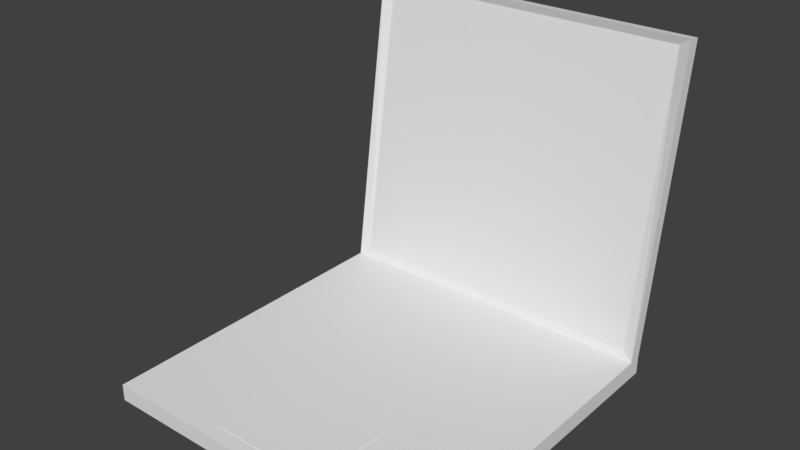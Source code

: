 # Source: laptop_open.blend  (saved by Blender 2.79.0; exported with 4.5.12 LTS)
import bpy
from mathutils import Matrix  # noqa: F401  (used for matrix-valued properties, if any)

bpy.ops.wm.read_factory_settings(use_empty=True)
scene = bpy.context.scene
scene.name = 'Scene'

# ---- collections
col_collection_1 = bpy.data.collections.new('Collection 1'); scene.collection.children.link(col_collection_1)

# ---- materials (node trees are filled in below, after node groups)
mat_material = bpy.data.materials.new('Material')
mat_material.alpha_threshold = 0.0
mat_material.use_transparent_shadow = False
mat_material.roughness = 0.5
mat_material.line_color = (0.0, 0.0, 0.0, 1.0)

# ---- material node trees

# ---- world
world_world = bpy.data.worlds.new('World'); scene.world = world_world
world_world.color = (0.05088, 0.05088, 0.05088)
world_world.use_sun_shadow = False
world_world.sun_shadow_jitter_overblur = 0.0
world_world.cycles.sampling_method = 'MANUAL'

# ---- meshes
me_cube = bpy.data.meshes.new('Cube')
me_cube.from_pydata([(0.2, 0.2, 0.0), (0.2, -0.2, 0.0), (-0.2, -0.2, 0.0), (-0.2, 0.2, 0.0), (0.2, 0.2, 0.02036), (0.2, -0.2, 0.02), (-0.2, -0.2, 0.02), (-0.2, 0.2, 0.02036), (0.2, 0.2508, 0.3771), (-0.2, 0.2508, 0.3771), (0.1867, 0.2394, 0.3697), (0.1867, 0.1885, 0.02992), (-0.1867, 0.1885, 0.02989), (-0.1867, 0.2394, 0.3697), (2.384e-08, 0.2, 0.02036), (-1.073e-07, -0.2, 0.02), (-4.172e-08, 0.1847, 0.02018), (0.2, 0.1424, 0.02), (-0.2, 0.1424, 0.02), (-1.073e-07, 0.1424, 0.02), (0.2, -0.06124, 0.02), (-0.2, -0.06124, 0.02), (-1.073e-07, -0.06124, 0.02), (0.06888, -0.183, 0.02002), (-0.06888, -0.183, 0.02002), (0.06888, -0.07747, 0.02043), (-0.06888, -0.07747, 0.0204), (-9.101e-08, -0.183, 0.02002), (-4.172e-08, 0.1847, 0.02018), (-0.2, 0.1849, 0.02038), (-0.2, -0.2, 0.02), (-1.073e-07, -0.2, 0.02), (0.2, -0.2, 0.02), (0.2, 0.1849, 0.0204), (-1.32e-07, -0.183, 0.02045), (-0.06888, -0.183, 0.02045), (0.06888, -0.07747, 0.02085), (-0.06888, -0.07747, 0.02083), (0.06888, -0.183, 0.02045), (0.2, 0.236, 0.3792), (0.2, 0.1849, 0.0204), (-0.2, 0.236, 0.3792), (-0.2, 0.1849, 0.02038)], [(19, 18), (17, 19), (22, 21), (20, 22)], [(0, 1, 2, 3), (0, 4, 40, 5, 1), (1, 5, 15, 6, 2), (2, 6, 42, 7, 3), (4, 0, 3, 7, 14), (8, 4, 14, 7, 9), (10, 13, 12, 11), (8, 39, 40, 4), (4, 40, 42, 7, 14), (7, 42, 41, 9), (39, 8, 9, 41), (4, 14, 16, 40), (14, 7, 42, 16), (28, 29, 30, 31, 32, 33), (27, 23, 25, 26, 24), (34, 35, 37, 36, 38), (24, 26, 37, 35), (26, 25, 36, 37), (25, 23, 38, 36), (23, 27, 34, 38), (27, 24, 35, 34), (10, 11, 40, 39), (13, 10, 39, 41), (11, 12, 42, 40), (12, 13, 41, 42)])
_uv = me_cube.uv_layers.new(name='UVMap')
_uv.uv.foreach_set('vector', [0.1916, 0.1923, 0.2392, 0.1923, 0.2392, 0.1447, 0.1916, 0.1447, 0.1437, 0.04872, 0.1437, 0.0002111, 0.1455, 0.0001037, 0.1914, 0.001063, 0.1914, 0.04872, 0.1437, 0.1923, 0.1437, 0.1447, 0.1675, 0.1447, 0.1914, 0.1447, 0.1914, 0.1923, 0.1923, 0.04893, 0.1446, 0.04893, 0.1437, 0.0948, 0.1438, 0.09659, 0.1923, 0.09659, 0.1937, 0.1445, 0.1922, 0.1445, 0.1922, 0.0968, 0.1937, 0.0968, 0.1937, 0.1206, 0.0001038, 0.00515, 0.0001037, 0.8553, -0.5, -17.48, 0.04777, 0.8553, 0.04777, 0.00515, 0.1419, 0.8325, 0.09743, 0.8325, 0.09743, 0.02272, 0.1419, 0.02277, 0.2394, 0.1497, 0.2413, 0.1447, 0.2413, 0.9998, 0.2395, 0.9999, 0.1925, 0.09659, 0.1943, 0.09659, 0.1943, 0.04893, 0.1925, 0.04893, 0.1925, 0.07276, 0.2415, 0.9999, 0.2433, 0.9999, 0.2433, 0.1447, 0.2415, 0.1497, 0.0001038, 0.0001039, 0.0001038, 0.00515, 0.04777, 0.00515, 0.04777, 0.0001037, 0.1934, 0.01288, 0.1934, 0.03671, 0.1916, 0.03671, 0.1916, 0.01288, 0.1916, 0.2053, 0.2154, 0.2053, 0.2154, 0.2071, 0.1916, 0.2071, 0.1675, 0.2384, 0.1437, 0.2384, 0.1437, 0.1925, 0.1675, 0.1925, 0.1914, 0.1925, 0.1914, 0.2384, 0.1998, 0.1925, 0.208, 0.1925, 0.208, 0.2051, 0.1916, 0.2051, 0.1916, 0.1925, 0.1998, 0.0001037, 0.1916, 0.0001037, 0.1916, 0.01268, 0.208, 0.01268, 0.208, 0.0001037, 0.1946, 0.01288, 0.1946, 0.02549, 0.1936, 0.02556, 0.1936, 0.01296, 0.1934, 0.0968, 0.1934, 0.1132, 0.1924, 0.1132, 0.1924, 0.09681, 0.1924, 0.1301, 0.1924, 0.1427, 0.1934, 0.1427, 0.1934, 0.1301, 0.1934, 0.1298, 0.1934, 0.1216, 0.1924, 0.1216, 0.1924, 0.1298, 0.1934, 0.1216, 0.1934, 0.1134, 0.1924, 0.1134, 0.1924, 0.1216, 0.1419, 0.8325, 0.1419, 0.02277, 0.1435, 0.0001037, 0.1435, 0.8552, 0.09743, 0.8325, 0.1419, 0.8325, 0.1435, 0.8552, 0.09584, 0.8552, 0.04956, 0.8325, 0.09405, 0.8326, 0.09563, 0.8553, 0.04797, 0.8552, 0.09405, 0.8326, 0.09405, 0.02278, 0.09563, 0.0001037, 0.09563, 0.8553])
me_cube.materials.append(mat_material)
me_cube.use_remesh_preserve_volume = False
me_cube.use_remesh_preserve_attributes = False
me_cube.use_mirror_vertex_groups = False
me_cube.update()

# ---- objects
ob_cube = bpy.data.objects.new('Cube', me_cube)

# ---- transforms, parenting, visibility, modifiers, constraints
ob_cube.location = (0.0, 0.0, 0.0)
ob_cube.lock_rotations_4d = False
ob_cube.empty_display_type = 'ARROWS'
ob_cube.lineart.crease_threshold = 0.0

# ---- collection membership
col_collection_1.objects.link(ob_cube)

# ---- scene / render settings (as saved in the file)
scene.frame_start = 1; scene.frame_end = 250; scene.frame_set(1)
scene.render.engine = 'BLENDER_EEVEE_NEXT'
scene.render.resolution_percentage = 50
scene.render.dither_intensity = 0.0
scene.cycles.use_denoising = False
scene.cycles.samples = 128
scene.cycles.sampling_pattern = 'TABULATED_SOBOL'
scene.cycles.use_adaptive_sampling = False
scene.cycles.use_light_tree = False
scene.cycles.blur_glossy = 0.0
scene.cycles.sample_clamp_indirect = 0.0
scene.view_settings.view_transform = 'Standard'
bpy.context.view_layer.update()

# ---- added for rendering (the .blend has no active camera and no usable light): camera, sun
cam_auto = bpy.data.cameras.new('AutoCamera')
cam_auto.lens = 50.0
cam_auto.sensor_width = 36.0
cam_auto.clip_end = 1000.0
ob_auto_camera = bpy.data.objects.new('AutoCamera', cam_auto)
scene.collection.objects.link(ob_auto_camera)
ob_auto_camera.location = (0.658843, -0.765191, 0.716688)
ob_auto_camera.rotation_euler = (1.09748, -7.21219e-08, 0.694738)
scene.camera = ob_auto_camera
light_auto_sun = bpy.data.lights.new('AutoSun', 'SUN')
light_auto_sun.energy = 3.0
light_auto_sun.angle = 0.0523599
ob_auto_sun = bpy.data.objects.new('AutoSun', light_auto_sun)
scene.collection.objects.link(ob_auto_sun)
ob_auto_sun.rotation_euler = (0.872665, 0.174533, 0.523599)
bpy.context.view_layer.update()
